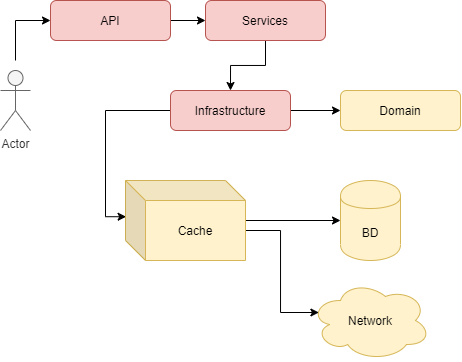

The diagram above was exported from draw.io. Its source (the exported page's mxGraphModel, read from the mxfile embedded in the PNG):
<mxGraphModel dx="981" dy="532" grid="1" gridSize="10" guides="1" tooltips="1" connect="1" arrows="1" fold="1" page="1" pageScale="1" pageWidth="827" pageHeight="1169" math="0" shadow="0">
  <root>
    <mxCell id="0" />
    <mxCell id="1" parent="0" />
    <mxCell id="2" style="edgeStyle=orthogonalEdgeStyle;rounded=0;orthogonalLoop=1;jettySize=auto;html=1;exitX=1;exitY=0.5;exitDx=0;exitDy=0;entryX=0;entryY=0.5;entryDx=0;entryDy=0;" edge="1" source="3" target="5" parent="1">
      <mxGeometry relative="1" as="geometry" />
    </mxCell>
    <mxCell id="3" value="API" style="rounded=1;whiteSpace=wrap;html=1;fontSize=12;glass=0;strokeWidth=1;shadow=0;fillColor=#f8cecc;strokeColor=#b85450;" vertex="1" parent="1">
      <mxGeometry x="80" y="240" width="120" height="40" as="geometry" />
    </mxCell>
    <mxCell id="4" style="edgeStyle=orthogonalEdgeStyle;rounded=0;orthogonalLoop=1;jettySize=auto;html=1;exitX=0.5;exitY=1;exitDx=0;exitDy=0;entryX=0.5;entryY=0;entryDx=0;entryDy=0;" edge="1" source="5" target="9" parent="1">
      <mxGeometry relative="1" as="geometry" />
    </mxCell>
    <mxCell id="5" value="Services" style="rounded=1;whiteSpace=wrap;html=1;fontSize=12;glass=0;strokeWidth=1;shadow=0;fillColor=#f8cecc;strokeColor=#b85450;" vertex="1" parent="1">
      <mxGeometry x="235" y="240" width="120" height="40" as="geometry" />
    </mxCell>
    <mxCell id="6" value="Domain" style="rounded=1;whiteSpace=wrap;html=1;fontSize=12;glass=0;strokeWidth=1;shadow=0;fillColor=#fff2cc;strokeColor=#d6b656;" vertex="1" parent="1">
      <mxGeometry x="370" y="330" width="120" height="40" as="geometry" />
    </mxCell>
    <mxCell id="7" style="edgeStyle=orthogonalEdgeStyle;rounded=0;orthogonalLoop=1;jettySize=auto;html=1;exitX=1;exitY=0.5;exitDx=0;exitDy=0;entryX=0;entryY=0.5;entryDx=0;entryDy=0;" edge="1" source="9" target="6" parent="1">
      <mxGeometry relative="1" as="geometry" />
    </mxCell>
    <mxCell id="8" style="edgeStyle=orthogonalEdgeStyle;rounded=0;orthogonalLoop=1;jettySize=auto;html=1;exitX=0;exitY=0.5;exitDx=0;exitDy=0;entryX=0.005;entryY=0.453;entryDx=0;entryDy=0;entryPerimeter=0;" edge="1" source="9" target="16" parent="1">
      <mxGeometry relative="1" as="geometry" />
    </mxCell>
    <mxCell id="9" value="Infrastructure" style="rounded=1;whiteSpace=wrap;html=1;fontSize=12;glass=0;strokeWidth=1;shadow=0;fillColor=#f8cecc;strokeColor=#b85450;" vertex="1" parent="1">
      <mxGeometry x="200" y="330" width="120" height="40" as="geometry" />
    </mxCell>
    <mxCell id="10" style="edgeStyle=orthogonalEdgeStyle;rounded=0;orthogonalLoop=1;jettySize=auto;html=1;entryX=0;entryY=0.5;entryDx=0;entryDy=0;" edge="1" target="3" parent="1">
      <mxGeometry relative="1" as="geometry">
        <mxPoint x="45" y="299.9999999999999" as="sourcePoint" />
        <Array as="points">
          <mxPoint x="45" y="260" />
        </Array>
      </mxGeometry>
    </mxCell>
    <mxCell id="11" value="Actor" style="shape=umlActor;verticalLabelPosition=bottom;labelBackgroundColor=#ffffff;verticalAlign=top;html=1;outlineConnect=0;fillColor=#f5f5f5;strokeColor=#666666;fontColor=#333333;" vertex="1" parent="1">
      <mxGeometry x="30" y="310" width="30" height="60" as="geometry" />
    </mxCell>
    <mxCell id="12" value="BD" style="shape=cylinder;whiteSpace=wrap;html=1;boundedLbl=1;backgroundOutline=1;fillColor=#fff2cc;strokeColor=#d6b656;" vertex="1" parent="1">
      <mxGeometry x="370" y="420" width="60" height="80" as="geometry" />
    </mxCell>
    <mxCell id="13" value="Network" style="ellipse;shape=cloud;whiteSpace=wrap;html=1;fillColor=#fff2cc;strokeColor=#d6b656;" vertex="1" parent="1">
      <mxGeometry x="340" y="520" width="120" height="80" as="geometry" />
    </mxCell>
    <mxCell id="14" style="edgeStyle=orthogonalEdgeStyle;rounded=0;orthogonalLoop=1;jettySize=auto;html=1;entryX=0;entryY=0.5;entryDx=0;entryDy=0;" edge="1" source="16" target="12" parent="1">
      <mxGeometry relative="1" as="geometry" />
    </mxCell>
    <mxCell id="15" style="edgeStyle=orthogonalEdgeStyle;rounded=0;orthogonalLoop=1;jettySize=auto;html=1;exitX=0;exitY=0;exitDx=120;exitDy=50;exitPerimeter=0;entryX=0.07;entryY=0.4;entryDx=0;entryDy=0;entryPerimeter=0;" edge="1" source="16" target="13" parent="1">
      <mxGeometry relative="1" as="geometry">
        <Array as="points">
          <mxPoint x="310" y="470" />
          <mxPoint x="310" y="552" />
        </Array>
      </mxGeometry>
    </mxCell>
    <mxCell id="16" value="Cache" style="shape=cube;whiteSpace=wrap;html=1;boundedLbl=1;backgroundOutline=1;darkOpacity=0.05;darkOpacity2=0.1;fillColor=#fff2cc;strokeColor=#d6b656;" vertex="1" parent="1">
      <mxGeometry x="155" y="420" width="120" height="80" as="geometry" />
    </mxCell>
  </root>
</mxGraphModel>